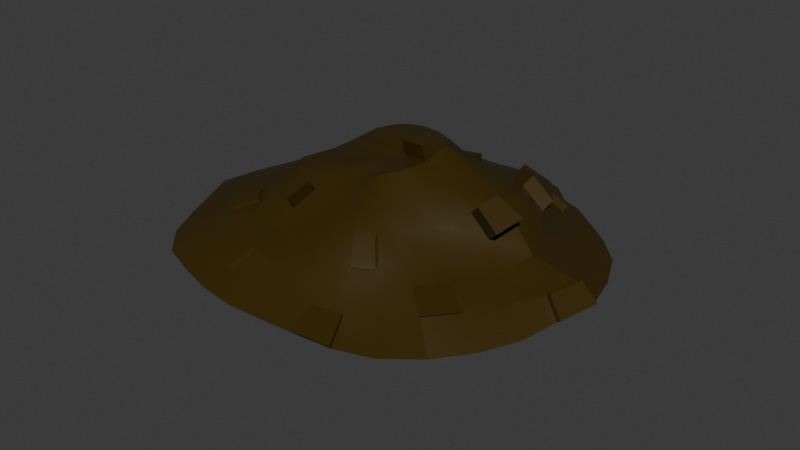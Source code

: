 # Source: Kotoran.blend  (saved by Blender 4.0.36; exported with 4.5.12 LTS)
import bpy
from mathutils import Matrix  # noqa: F401  (used for matrix-valued properties, if any)

bpy.ops.wm.read_factory_settings(use_empty=True)
scene = bpy.context.scene
scene.name = 'Scene'

# ---- collections
col_collection = bpy.data.collections.new('Collection'); scene.collection.children.link(col_collection)

# ---- materials (node trees are filled in below, after node groups)
mat_material_001 = bpy.data.materials.new('Material.001')
mat_material_001.use_transparent_shadow = False

# ---- node groups
ng_auto_smooth = bpy.data.node_groups.new('Auto Smooth', 'GeometryNodeTree')
_s = ng_auto_smooth.interface.new_socket(name='Geometry', in_out='OUTPUT', socket_type='NodeSocketGeometry')
_s = ng_auto_smooth.interface.new_socket(name='Geometry', in_out='INPUT', socket_type='NodeSocketGeometry')
_s = ng_auto_smooth.interface.new_socket(name='Angle', in_out='INPUT', socket_type='NodeSocketFloat')
_s.subtype = 'ANGLE'
_s.min_value = 0.0
_s.max_value = 3.142
ng_auto_smooth.is_modifier = True
_N = ng_auto_smooth.nodes; _L = ng_auto_smooth.links
n0 = _N.new('NodeGroupOutput'); n0.name = 'Group Output'; n0.location = (480, -100)
n1 = _N.new('NodeGroupInput'); n1.name = 'Group Input'; n1.location = (-420, -300)
n2 = _N.new('NodeGroupInput'); n2.name = 'Group Input.001'; n2.location = (-60, -100)
n3 = _N.new('GeometryNodeSetShadeSmooth'); n3.name = 'Set Shade Smooth'; n3.location = (120, -100)
n3.domain = 'EDGE'
n4 = _N.new('GeometryNodeSetShadeSmooth'); n4.name = 'Set Shade Smooth.001'; n4.location = (300, -100)
n5 = _N.new('GeometryNodeInputMeshEdgeAngle'); n5.name = 'Edge Angle'; n5.location = (-420, -220)
n6 = _N.new('GeometryNodeInputEdgeSmooth'); n6.name = 'Is Edge Smooth'; n6.location = (-60, -160)
n7 = _N.new('GeometryNodeInputShadeSmooth'); n7.name = 'Is Face Smooth'; n7.location = (-240, -340)
n8 = _N.new('FunctionNodeBooleanMath'); n8.name = 'Boolean Math'; n8.location = (-60, -220)
n9 = _N.new('FunctionNodeCompare'); n9.name = 'Compare'; n9.location = (-240, -180)
n9.operation = 'LESS_EQUAL'
_L.new(n5.outputs[0], n9.inputs[0])
_L.new(n4.outputs[0], n0.inputs[0])
_L.new(n1.outputs[1], n9.inputs[1])
_L.new(n9.outputs[0], n8.inputs[0])
_L.new(n7.outputs[0], n8.inputs[1])
_L.new(n2.outputs[0], n3.inputs[0])
_L.new(n6.outputs[0], n3.inputs[1])
_L.new(n3.outputs[0], n4.inputs[0])
_L.new(n8.outputs[0], n3.inputs[2])
n0.is_active_output = True

# ---- material node trees
mat_material_001.use_nodes = True; mat_material_001.node_tree.nodes.clear()
_N = mat_material_001.node_tree.nodes; _L = mat_material_001.node_tree.links
n0 = _N.new('ShaderNodeBsdfPrincipled'); n0.name = 'Principled BSDF'; n0.location = (10, 300)
n0.distribution = 'GGX'
n0.subsurface_method = 'RANDOM_WALK_SKIN'
n0.inputs[0].default_value = (0.04321, 0.02473, 0.0, 1.0)
n0.inputs[3].default_value = 1.45
n0.inputs[27].default_value = (0.0, 0.0, 0.0, 1.0)
n0.inputs[28].default_value = 1.0
n1 = _N.new('ShaderNodeOutputMaterial'); n1.name = 'Material Output'; n1.location = (300, 300)
_L.new(n0.outputs[0], n1.inputs[0])
n1.is_active_output = True

# ---- world
world_world = bpy.data.worlds.new('World'); scene.world = world_world
world_world.use_nodes = True; world_world.node_tree.nodes.clear()
_N = world_world.node_tree.nodes; _L = world_world.node_tree.links
n0 = _N.new('ShaderNodeOutputWorld'); n0.name = 'World Output'; n0.location = (300, 300)
n1 = _N.new('ShaderNodeBackground'); n1.name = 'Background'; n1.location = (10, 300)
n1.inputs[0].default_value = (0.05088, 0.05088, 0.05088, 1.0)
_L.new(n1.outputs[0], n0.inputs[0])
n0.is_active_output = True
world_world.color = (0.05088, 0.05088, 0.05088)
world_world.use_sun_shadow = False
world_world.sun_shadow_jitter_overblur = 0.0

# ---- meshes
me_circle_001 = bpy.data.meshes.new('Circle.001')
me_circle_001.from_pydata([(0.06689, 0.3292, 0.2769), (0.07908, 0.4333, 0.233), (0.09451, 0.5344, 0.09097), (0.1188, 0.6541, -0.01355), (0.1459, 0.7874, -0.1123), (0.1763, 0.9206, -0.2277), (0.002874, 0.9673, -0.2308), (-0.00461, 0.8173, -0.1197), (-0.007837, 0.6753, -0.01883), (0.06067, 0.1343, 0.3176), (0.1503, 0.3223, 0.2866), (0.1758, 0.4139, 0.2224), (0.1952, 0.4951, 0.08044), (0.2441, 0.6125, -0.01129), (0.2969, 0.7315, -0.1081), (0.3474, 0.845, -0.2245), (0.1038, 0.1216, 0.3231), (0.2447, 0.3214, 0.3211), (0.2746, 0.396, 0.2382), (0.304, 0.4582, 0.108), (0.3727, 0.5674, 0.01371), (0.4489, 0.6728, -0.09066), (0.5182, 0.769, -0.2215), (0.1434, 0.1191, 0.3604), (0.3341, 0.3001, 0.3494), (0.3692, 0.3584, 0.2626), (0.4116, 0.4088, 0.165), (0.4808, 0.4834, 0.04608), (0.5824, 0.585, -0.0756), (0.6813, 0.6796, -0.2211), (0.1802, 0.1088, 0.3967), (0.4053, 0.2538, 0.3611), (0.452, 0.2956, 0.2672), (0.4947, 0.3309, 0.1744), (0.5493, 0.3749, 0.01537), (0.6461, 0.4395, -0.1363), (0.7824, 0.5212, -0.2361), (0.2103, 0.08784, 0.4229), (0.448, 0.1957, 0.3644), (0.5102, 0.2163, 0.09928), (0.5547, 0.2345, 0.1461), (0.5874, 0.2534, -0.04653), (0.7239, 0.3059, -0.1417), (0.8892, 0.3661, -0.2362), (0.2331, 0.05902, 0.4412), (0.4674, 0.1317, 0.3622), (0.5364, 0.1291, 0.08856), (0.5665, 0.1212, 0.09807), (0.6134, 0.1329, -0.07057), (0.7761, 0.1628, -0.1404), (0.9661, 0.1928, -0.2363), (0.2494, 0.02542, 0.4559), (0.4663, 0.04916, 0.3501), (0.5321, 0.02335, 0.2196), (0.5462, 0.003312, 0.05579), (0.6275, 0.009272, -0.06455), (0.7897, 0.01235, -0.1293), (0.9559, 0.005827, -0.2465), (0.2607, -0.01148, 0.4716), (0.439, -0.04752, 0.3216), (0.509, -0.08014, 0.1843), (0.5435, -0.09725, 0.05511), (0.6422, -0.1203, -0.008767), (0.7919, -0.1458, -0.08857), (0.9264, -0.1635, -0.2586), (0.265, -0.05132, 0.4887), (0.395, -0.1223, 0.2997), (0.4899, -0.154, 0.1744), (0.5362, -0.1857, 0.07397), (0.631, -0.2485, 0.02323), (0.7656, -0.308, -0.07029), (0.8636, -0.3371, -0.2951), (0.2573, -0.0911, 0.5018), (0.3426, -0.1759, 0.2978), (0.4585, -0.2133, 0.1907), (0.5183, -0.2724, 0.1222), (0.5911, -0.3676, 0.02263), (0.6792, -0.4466, -0.1118), (0.7849, -0.5247, -0.2925), (0.2364, -0.1257, 0.5073), (0.2923, -0.2298, 0.3293), (0.3878, -0.2809, 0.2174), (0.4534, -0.3685, 0.1732), (0.5043, -0.4757, 0.03228), (0.5595, -0.5616, -0.1405), (0.6566, -0.6568, -0.276), (0.2118, -0.1551, 0.5124), (0.252, -0.2851, 0.3758), (0.3061, -0.3618, 0.2496), (0.3598, -0.4635, 0.1845), (0.3747, -0.5576, 0.003247), (0.4387, -0.6649, -0.1386), (0.524, -0.7825, -0.2466), (0.1899, -0.1798, 0.5215), (0.1954, -0.3254, 0.3974), (0.2318, -0.4337, 0.2779), (0.263, -0.5506, 0.1907), (0.2616, -0.6286, -0.008316), (0.3065, -0.7547, -0.1409), (0.3775, -0.898, -0.2375), (0.1622, -0.1937, 0.5209), (0.1211, -0.3463, 0.3934), (0.1403, -0.4785, 0.2962), (0.151, -0.6096, 0.2028), (0.1399, -0.6899, 0.003858), (0.1598, -0.8337, -0.1238), (0.1966, -0.9649, -0.2361), (0.1297, -0.1946, 0.5077), (0.04007, -0.3499, 0.3773), (0.03582, -0.4936, 0.3005), (0.02132, -0.6233, 0.1932), (0.002704, -0.7199, 0.005753), (-0.004139, -0.9265, -0.07842), (0.003506, -0.9985, -0.2311), (0.09228, -0.181, 0.4756), (-0.04058, -0.3357, 0.3652), (-0.06551, -0.4678, 0.2634), (-0.105, -0.5805, 0.1345), (-0.1315, -0.6877, -0.01651), (-0.1654, -0.8765, -0.08136), (-0.1747, -0.9347, -0.2575), (0.04056, -0.1714, 0.4584), (-0.1179, -0.307, 0.3548), (-0.1548, -0.4015, 0.1814), (-0.207, -0.5034, 0.06157), (-0.2567, -0.6305, -0.01532), (-0.3143, -0.7719, -0.1113), (-0.3701, -0.9037, -0.2368), (-0.01985, -0.1691, 0.4654), (-0.179, -0.2687, 0.3397), (-0.241, -0.3473, 0.1729), (-0.2911, -0.4347, 0.03964), (-0.3636, -0.5574, -0.01842), (-0.4614, -0.6932, -0.08477), (-0.5398, -0.8137, -0.2364), (-0.06398, -0.1548, 0.458), (-0.2205, -0.2185, 0.33), (-0.3206, -0.3002, 0.2071), (-0.3746, -0.37, 0.05463), (-0.4525, -0.459, -0.03914), (-0.5757, -0.5784, -0.08723), (-0.6862, -0.6887, -0.2341), (-0.09281, -0.1308, 0.447), (-0.2544, -0.1613, 0.316), (-0.3739, -0.2323, 0.2235), (-0.4541, -0.2969, 0.07764), (-0.5256, -0.3549, -0.03065), (-0.6217, -0.4292, -0.1717), (-0.7785, -0.5211, -0.2558), (-0.1142, -0.1021, 0.4335), (-0.2786, -0.1024, 0.2957), (-0.405, -0.1538, 0.2207), (-0.4935, -0.2035, 0.07583), (-0.5695, -0.2433, -0.03574), (-0.6679, -0.2903, -0.1724), (-0.8236, -0.3522, -0.2509), (-0.1308, -0.07064, 0.4158), (0.07617, -0.04697, 0.4355), (-0.2892, -0.0478, 0.2713), (-0.4173, -0.07556, 0.2018), (-0.522, -0.1055, 0.06783), (-0.5921, -0.1258, -0.04946), (-0.6886, -0.1475, -0.1722), (-0.8269, -0.1807, -0.247), (-0.1422, -0.0385, 0.3945), (-0.2893, 0.00371, 0.2522), (-0.4109, 0.002487, 0.1744), (-0.5152, -4.995e-05, 0.04776), (-0.5897, 0.0006822, -0.07547), (-0.6989, -0.001472, -0.1679), (-0.8271, -0.008903, -0.243), (-0.1471, -0.007379, 0.3749), (-0.2832, 0.05643, 0.2423), (-0.3932, 0.07948, 0.1501), (-0.4794, 0.1019, 0.01296), (-0.592, 0.1282, -0.06142), (-0.7077, 0.1463, -0.1486), (-0.8269, 0.1634, -0.2315), (-0.146, 0.02256, 0.3598), (-0.2746, 0.1127, 0.2468), (-0.3673, 0.1565, 0.1308), (-0.4382, 0.1996, -0.01019), (-0.5709, 0.251, -0.03858), (-0.6779, 0.2943, -0.1326), (-0.7854, 0.3336, -0.2326), (-0.1407, 0.05213, 0.3504), (-0.2631, 0.1716, 0.2651), (-0.3374, 0.2321, 0.1321), (-0.4021, 0.2916, -0.002553), (-0.5187, 0.3683, -0.04241), (-0.6296, 0.441, -0.1166), (-0.7198, 0.5011, -0.2317), (-0.1312, 0.08081, 0.3463), (-0.2365, 0.2288, 0.2809), (-0.2931, 0.3054, 0.1465), (-0.3594, 0.38, 0.02374), (-0.4511, 0.4817, -0.04073), (-0.5403, 0.568, -0.1335), (-0.6409, 0.6618, -0.236), (-0.1146, 0.1072, 0.3465), (-0.1936, 0.2786, 0.2899), (-0.2371, 0.3703, 0.1646), (-0.2924, 0.4577, 0.03473), (-0.3578, 0.561, -0.04363), (-0.4264, 0.6645, -0.1373), (-0.5035, 0.7775, -0.236), (-0.09081, 0.1296, 0.3479), (-0.1404, 0.3157, 0.2957), (-0.1723, 0.4198, 0.1949), (-0.207, 0.5158, 0.04317), (-0.2515, 0.6253, -0.04008), (-0.2969, 0.7408, -0.1351), (-0.3378, 0.8477, -0.2345), (-0.0601, 0.146, 0.3471), (-0.07854, 0.336, 0.2969), (-0.09643, 0.4458, 0.2287), (-0.1109, 0.5451, 0.06759), (-0.1335, 0.6647, -0.02915), (-0.152, 0.7861, -0.1292), (-0.1676, 0.9079, -0.2327), (-0.02374, 0.1543, 0.343), (-0.008371, 0.3392, 0.2896), (-0.0111, 0.4481, 0.2438), (-0.009321, 0.5515, 0.08865), (0.01696, 0.1506, 0.3341), (-0.4098, -0.2463, 0.1911), (-0.49, -0.3109, 0.04525), (-0.4409, -0.1678, 0.1883), (-0.5294, -0.2176, 0.04343), (0.1568, 0.009817, -0.68), (0.08245, 0.07039, -0.813), (0.1834, 0.06708, -0.6642), (0.1268, 0.1436, -0.7987), (0.2211, -0.01496, -0.8248), (0.1468, 0.04561, -0.9578), (0.2477, 0.04231, -0.809), (0.1911, 0.1188, -0.9435), (-0.01505, -0.5563, 0.4129), (-0.02954, -0.686, 0.3056), (-0.1164, -0.5304, 0.3758), (-0.1559, -0.6432, 0.2469), (0.02905, -0.1606, 0.5915), (0.08078, -0.1703, 0.6087), (0.06467, -0.03623, 0.5687), (-0.3002, 0.468, 0.06038), (-0.3656, 0.5714, -0.01798), (-0.2148, 0.5262, 0.06883), (-0.2593, 0.6356, -0.01442), (-0.5971, 0.1283, -0.07728), (-0.7128, 0.1464, -0.1645), (-0.576, 0.2511, -0.05443), (-0.683, 0.2944, -0.1485), (-0.01176, -0.9471, -0.05153), (-0.004119, -1.019, -0.2042), (-0.173, -0.8971, -0.05447), (-0.1824, -0.9553, -0.2306), (-0.3675, -0.5597, -0.003071), (-0.4652, -0.6955, -0.06942), (-0.4564, -0.4613, -0.02379), (-0.5795, -0.5807, -0.07188), (-0.6777, -0.2913, -0.1451), (-0.8334, -0.3532, -0.2236), (-0.6985, -0.1485, -0.1449), (-0.8368, -0.1817, -0.2197), (0.4781, -0.4023, 0.2589), (0.529, -0.5095, 0.118), (0.3844, -0.4973, 0.2701), (0.3994, -0.5914, 0.08892), (0.6053, -0.382, 0.06949), (0.6934, -0.4609, -0.06498), (0.5185, -0.4901, 0.07915), (0.5737, -0.576, -0.09365), (0.6276, 0.1366, 0.008019), (0.7903, 0.1665, -0.06184), (0.6417, 0.01291, 0.01404), (0.8039, 0.01598, -0.05071), (0.5778, 0.2234, 0.1632), (0.6223, 0.2416, 0.21), (0.604, 0.1362, 0.1524), (0.6341, 0.1283, 0.1619)], [], [(6, 7, 4, 5), (7, 8, 3, 4), (8, 223, 2, 3), (223, 222, 1, 2), (222, 221, 0, 1), (221, 224, 9, 0), (224, 157, 9), (2, 1, 11, 12), (3, 2, 12, 13), (4, 3, 13, 14), (5, 4, 14, 15), (9, 157, 16), (1, 0, 10, 11), (0, 9, 16, 10), (15, 14, 21, 22), (16, 157, 23), (10, 16, 23, 17), (11, 10, 17, 18), (12, 11, 18, 19), (13, 12, 19, 20), (14, 13, 20, 21), (18, 17, 24, 25), (19, 18, 25, 26), (20, 19, 26, 27), (21, 20, 27, 28), (22, 21, 28, 29), (23, 157, 30), (17, 23, 30, 24), (29, 28, 35, 36), (30, 157, 37), (24, 30, 37, 31), (25, 24, 31, 32), (26, 25, 32, 33), (27, 26, 33, 34), (28, 27, 34, 35), (33, 32, 39, 40), (34, 33, 40, 41), (35, 34, 41, 42), (36, 35, 42, 43), (37, 157, 44), (31, 37, 44, 38), (32, 31, 38, 39), (44, 157, 51), (38, 44, 51, 45), (39, 38, 45, 46), (39, 46, 278, 276), (41, 40, 47, 48), (42, 41, 48, 49), (43, 42, 49, 50), (48, 47, 54, 55), (55, 56, 275, 274), (50, 49, 56, 57), (51, 157, 58), (45, 51, 58, 52), (46, 45, 52, 53), (47, 46, 53, 54), (58, 157, 65), (52, 58, 65, 59), (53, 52, 59, 60), (54, 53, 60, 61), (55, 54, 61, 62), (56, 55, 62, 63), (57, 56, 63, 64), (62, 61, 68, 69), (63, 62, 69, 70), (64, 63, 70, 71), (65, 157, 72), (59, 65, 72, 66), (60, 59, 66, 67), (61, 60, 67, 68), (72, 157, 79), (66, 72, 79, 73), (67, 66, 73, 74), (68, 67, 74, 75), (69, 68, 75, 76), (70, 69, 76, 77), (71, 70, 77, 78), (84, 77, 269, 271), (78, 77, 84, 85), (79, 157, 86), (73, 79, 86, 80), (74, 73, 80, 81), (75, 74, 81, 82), (76, 75, 82, 83), (86, 157, 93), (80, 86, 93, 87), (81, 80, 87, 88), (82, 81, 88, 89), (89, 90, 267, 266), (84, 83, 90, 91), (85, 84, 91, 92), (91, 90, 97, 98), (92, 91, 98, 99), (93, 157, 100), (87, 93, 100, 94), (88, 87, 94, 95), (89, 88, 95, 96), (90, 89, 96, 97), (95, 94, 101, 102), (96, 95, 102, 103), (97, 96, 103, 104), (98, 97, 104, 105), (99, 98, 105, 106), (100, 157, 107), (94, 100, 107, 101), (106, 105, 112, 113), (107, 157, 114), (101, 107, 114, 108), (102, 101, 108, 109), (103, 102, 109, 110), (104, 103, 110, 111), (105, 104, 111, 112), (109, 116, 239, 237), (111, 110, 117, 118), (112, 111, 118, 119), (120, 113, 253, 255), (157, 121, 241, 243), (108, 114, 121, 115), (109, 108, 115, 116), (121, 157, 128), (115, 121, 128, 122), (116, 115, 122, 123), (117, 116, 123, 124), (118, 117, 124, 125), (119, 118, 125, 126), (120, 119, 126, 127), (124, 123, 130, 131), (125, 124, 131, 132), (126, 125, 132, 133), (127, 126, 133, 134), (128, 157, 135), (122, 128, 135, 129), (123, 122, 129, 130), (135, 157, 142), (129, 135, 142, 136), (130, 129, 136, 137), (131, 130, 137, 138), (132, 131, 138, 139), (132, 139, 258, 256), (134, 133, 140, 141), (139, 138, 145, 146), (140, 139, 146, 147), (141, 140, 147, 148), (142, 157, 149), (136, 142, 149, 143), (137, 136, 143, 144), (138, 137, 144, 145), (149, 157, 156), (143, 149, 156, 150), (144, 143, 150, 151), (145, 144, 225, 226), (146, 145, 152, 153), (147, 146, 153, 154), (148, 147, 154, 155), (153, 152, 160, 161), (154, 153, 161, 162), (154, 162, 262, 260), (156, 157, 164), (150, 156, 164, 158), (151, 150, 158, 159), (152, 151, 159, 160), (164, 157, 171), (158, 164, 171, 165), (159, 158, 165, 166), (160, 159, 166, 167), (161, 160, 167, 168), (162, 161, 168, 169), (163, 162, 169, 170), (169, 168, 175, 176), (170, 169, 176, 177), (171, 157, 178), (165, 171, 178, 172), (166, 165, 172, 173), (167, 166, 173, 174), (168, 167, 174, 175), (172, 178, 185, 179), (173, 172, 179, 180), (174, 173, 180, 181), (175, 174, 181, 182), (183, 176, 249, 251), (177, 176, 183, 184), (178, 157, 185), (184, 183, 190, 191), (185, 157, 192), (179, 185, 192, 186), (180, 179, 186, 187), (181, 180, 187, 188), (182, 181, 188, 189), (183, 182, 189, 190), (194, 187, 230, 232), (188, 187, 194, 195), (189, 188, 195, 196), (190, 189, 196, 197), (191, 190, 197, 198), (192, 157, 199), (186, 192, 199, 193), (198, 197, 204, 205), (199, 157, 206), (193, 199, 206, 200), (194, 193, 200, 201), (195, 194, 201, 202), (196, 195, 202, 203), (197, 196, 203, 204), (202, 201, 208, 209), (210, 203, 245, 247), (204, 203, 210, 211), (205, 204, 211, 212), (206, 157, 213), (200, 206, 213, 207), (201, 200, 207, 208), (213, 157, 220), (207, 213, 220, 214), (208, 207, 214, 215), (209, 208, 215, 216), (210, 209, 216, 217), (211, 210, 217, 218), (212, 211, 218, 219), (216, 215, 222, 223), (217, 216, 223, 8), (218, 217, 8, 7), (219, 218, 7, 6), (220, 157, 224), (214, 220, 224, 221), (215, 214, 221, 222), (226, 225, 227, 228), (152, 145, 226, 228), (151, 152, 228, 227), (144, 151, 227, 225), (229, 231, 235, 233), (193, 194, 232, 231), (187, 186, 229, 230), (186, 193, 231, 229), (234, 233, 235, 236), (231, 232, 236, 235), (232, 230, 234, 236), (230, 229, 233, 234), (238, 237, 239, 240), (116, 117, 240, 239), (110, 109, 237, 238), (117, 110, 238, 240), (242, 243, 241), (114, 157, 243, 242), (121, 114, 242, 241), (245, 244, 246, 247), (202, 209, 246, 244), (209, 210, 247, 246), (203, 202, 244, 245), (249, 248, 250, 251), (182, 183, 251, 250), (176, 175, 248, 249), (175, 182, 250, 248), (253, 252, 254, 255), (119, 120, 255, 254), (113, 112, 252, 253), (112, 119, 254, 252), (257, 256, 258, 259), (139, 140, 259, 258), (133, 132, 256, 257), (140, 133, 257, 259), (261, 260, 262, 263), (162, 163, 263, 262), (155, 154, 260, 261), (163, 155, 261, 263), (265, 264, 266, 267), (83, 82, 264, 265), (82, 89, 266, 264), (90, 83, 265, 267), (269, 268, 270, 271), (76, 83, 270, 268), (83, 84, 271, 270), (77, 76, 268, 269), (273, 272, 274, 275), (49, 48, 272, 273), (56, 49, 273, 275), (48, 55, 274, 272), (277, 276, 278, 279), (46, 47, 279, 278), (40, 39, 276, 277), (47, 40, 277, 279)])
me_circle_001.polygons.foreach_set('use_smooth', [True] * 279)
_uv = me_circle_001.uv_layers.new(name='UVMap')
_uv.uv.foreach_set('vector', [0.75, 0.5625, 0.75, 0.625, 0.7188, 0.625, 0.7188, 0.5625, 0.75, 0.625, 0.75, 0.6875, 0.7188, 0.6875, 0.7188, 0.625, 0.75, 0.6875, 0.75, 0.75, 0.7188, 0.75, 0.7188, 0.6875, 0.75, 0.75, 0.75, 0.8125, 0.7188, 0.8125, 0.7188, 0.75, 0.75, 0.8125, 0.75, 0.875, 0.7188, 0.875, 0.7188, 0.8125, 0.75, 0.875, 0.75, 0.9375, 0.7188, 0.9375, 0.7188, 0.875, 0.75, 0.9375, 0.7344, 1.0, 0.7188, 0.9375, 0.7188, 0.75, 0.7188, 0.8125, 0.6875, 0.8125, 0.6875, 0.75, 0.7188, 0.6875, 0.7188, 0.75, 0.6875, 0.75, 0.6875, 0.6875, 0.7188, 0.625, 0.7188, 0.6875, 0.6875, 0.6875, 0.6875, 0.625, 0.7188, 0.5625, 0.7188, 0.625, 0.6875, 0.625, 0.6875, 0.5625, 0.7188, 0.9375, 0.7031, 1.0, 0.6875, 0.9375, 0.7188, 0.8125, 0.7188, 0.875, 0.6875, 0.875, 0.6875, 0.8125, 0.7188, 0.875, 0.7188, 0.9375, 0.6875, 0.9375, 0.6875, 0.875, 0.6875, 0.5625, 0.6875, 0.625, 0.6562, 0.625, 0.6562, 0.5625, 0.6875, 0.9375, 0.6719, 1.0, 0.6562, 0.9375, 0.6875, 0.875, 0.6875, 0.9375, 0.6562, 0.9375, 0.6562, 0.875, 0.6875, 0.8125, 0.6875, 0.875, 0.6562, 0.875, 0.6562, 0.8125, 0.6875, 0.75, 0.6875, 0.8125, 0.6562, 0.8125, 0.6562, 0.75, 0.6875, 0.6875, 0.6875, 0.75, 0.6562, 0.75, 0.6562, 0.6875, 0.6875, 0.625, 0.6875, 0.6875, 0.6562, 0.6875, 0.6562, 0.625, 0.6562, 0.8125, 0.6562, 0.875, 0.625, 0.875, 0.625, 0.8125, 0.6562, 0.75, 0.6562, 0.8125, 0.625, 0.8125, 0.625, 0.75, 0.6562, 0.6875, 0.6562, 0.75, 0.625, 0.75, 0.625, 0.6875, 0.6562, 0.625, 0.6562, 0.6875, 0.625, 0.6875, 0.625, 0.625, 0.6562, 0.5625, 0.6562, 0.625, 0.625, 0.625, 0.625, 0.5625, 0.6562, 0.9375, 0.6406, 1.0, 0.625, 0.9375, 0.6562, 0.875, 0.6562, 0.9375, 0.625, 0.9375, 0.625, 0.875, 0.625, 0.5625, 0.625, 0.625, 0.5938, 0.625, 0.5938, 0.5625, 0.625, 0.9375, 0.6094, 1.0, 0.5938, 0.9375, 0.625, 0.875, 0.625, 0.9375, 0.5938, 0.9375, 0.5938, 0.875, 0.625, 0.8125, 0.625, 0.875, 0.5938, 0.875, 0.5938, 0.8125, 0.625, 0.75, 0.625, 0.8125, 0.5938, 0.8125, 0.5938, 0.75, 0.625, 0.6875, 0.625, 0.75, 0.5938, 0.75, 0.5938, 0.6875, 0.625, 0.625, 0.625, 0.6875, 0.5938, 0.6875, 0.5938, 0.625, 0.5938, 0.75, 0.5938, 0.8125, 0.5625, 0.8125, 0.5625, 0.75, 0.5938, 0.6875, 0.5938, 0.75, 0.5625, 0.75, 0.5625, 0.6875, 0.5938, 0.625, 0.5938, 0.6875, 0.5625, 0.6875, 0.5625, 0.625, 0.5938, 0.5625, 0.5938, 0.625, 0.5625, 0.625, 0.5625, 0.5625, 0.5938, 0.9375, 0.5781, 1.0, 0.5625, 0.9375, 0.5938, 0.875, 0.5938, 0.9375, 0.5625, 0.9375, 0.5625, 0.875, 0.5938, 0.8125, 0.5938, 0.875, 0.5625, 0.875, 0.5625, 0.8125, 0.5625, 0.9375, 0.5469, 1.0, 0.5312, 0.9375, 0.5625, 0.875, 0.5625, 0.9375, 0.5312, 0.9375, 0.5312, 0.875, 0.5625, 0.8125, 0.5625, 0.875, 0.5312, 0.875, 0.5312, 0.8125, 0.5625, 0.8125, 0.5312, 0.8125, 0.5312, 0.8125, 0.5625, 0.8125, 0.5625, 0.6875, 0.5625, 0.75, 0.5312, 0.75, 0.5312, 0.6875, 0.5625, 0.625, 0.5625, 0.6875, 0.5312, 0.6875, 0.5312, 0.625, 0.5625, 0.5625, 0.5625, 0.625, 0.5312, 0.625, 0.5312, 0.5625, 0.5312, 0.6875, 0.5312, 0.75, 0.5, 0.75, 0.5, 0.6875, 0.5, 0.6875, 0.5, 0.625, 0.5, 0.625, 0.5, 0.6875, 0.5312, 0.5625, 0.5312, 0.625, 0.5, 0.625, 0.5, 0.5625, 0.5312, 0.9375, 0.5156, 1.0, 0.5, 0.9375, 0.5312, 0.875, 0.5312, 0.9375, 0.5, 0.9375, 0.5, 0.875, 0.5312, 0.8125, 0.5312, 0.875, 0.5, 0.875, 0.5, 0.8125, 0.5312, 0.75, 0.5312, 0.8125, 0.5, 0.8125, 0.5, 0.75, 0.5, 0.9375, 0.4844, 1.0, 0.4688, 0.9375, 0.5, 0.875, 0.5, 0.9375, 0.4688, 0.9375, 0.4688, 0.875, 0.5, 0.8125, 0.5, 0.875, 0.4688, 0.875, 0.4688, 0.8125, 0.5, 0.75, 0.5, 0.8125, 0.4688, 0.8125, 0.4688, 0.75, 0.5, 0.6875, 0.5, 0.75, 0.4688, 0.75, 0.4687, 0.6875, 0.5, 0.625, 0.5, 0.6875, 0.4687, 0.6875, 0.4688, 0.625, 0.5, 0.5625, 0.5, 0.625, 0.4688, 0.625, 0.4688, 0.5625, 0.4687, 0.6875, 0.4688, 0.75, 0.4375, 0.75, 0.4375, 0.6875, 0.4688, 0.625, 0.4687, 0.6875, 0.4375, 0.6875, 0.4375, 0.625, 0.4688, 0.5625, 0.4688, 0.625, 0.4375, 0.625, 0.4375, 0.5625, 0.4688, 0.9375, 0.4531, 1.0, 0.4375, 0.9375, 0.4688, 0.875, 0.4688, 0.9375, 0.4375, 0.9375, 0.4375, 0.875, 0.4688, 0.8125, 0.4688, 0.875, 0.4375, 0.875, 0.4375, 0.8125, 0.4688, 0.75, 0.4688, 0.8125, 0.4375, 0.8125, 0.4375, 0.75, 0.4375, 0.9375, 0.4219, 1.0, 0.4062, 0.9375, 0.4375, 0.875, 0.4375, 0.9375, 0.4062, 0.9375, 0.4062, 0.875, 0.4375, 0.8125, 0.4375, 0.875, 0.4062, 0.875, 0.4062, 0.8125, 0.4375, 0.75, 0.4375, 0.8125, 0.4062, 0.8125, 0.4062, 0.75, 0.4375, 0.6875, 0.4375, 0.75, 0.4062, 0.75, 0.4062, 0.6875, 0.4375, 0.625, 0.4375, 0.6875, 0.4062, 0.6875, 0.4062, 0.625, 0.4375, 0.5625, 0.4375, 0.625, 0.4062, 0.625, 0.4062, 0.5625, 0.375, 0.625, 0.4062, 0.625, 0.4062, 0.625, 0.375, 0.625, 0.4062, 0.5625, 0.4062, 0.625, 0.375, 0.625, 0.375, 0.5625, 0.4062, 0.9375, 0.3906, 1.0, 0.375, 0.9375, 0.4062, 0.875, 0.4062, 0.9375, 0.375, 0.9375, 0.375, 0.875, 0.4062, 0.8125, 0.4062, 0.875, 0.375, 0.875, 0.375, 0.8125, 0.4062, 0.75, 0.4062, 0.8125, 0.375, 0.8125, 0.375, 0.75, 0.4062, 0.6875, 0.4062, 0.75, 0.375, 0.75, 0.375, 0.6875, 0.375, 0.9375, 0.3594, 1.0, 0.3438, 0.9375, 0.375, 0.875, 0.375, 0.9375, 0.3438, 0.9375, 0.3438, 0.875, 0.375, 0.8125, 0.375, 0.875, 0.3438, 0.875, 0.3438, 0.8125, 0.375, 0.75, 0.375, 0.8125, 0.3438, 0.8125, 0.3438, 0.75, 0.3438, 0.75, 0.3438, 0.6875, 0.3438, 0.6875, 0.3438, 0.75, 0.375, 0.625, 0.375, 0.6875, 0.3438, 0.6875, 0.3438, 0.625, 0.375, 0.5625, 0.375, 0.625, 0.3438, 0.625, 0.3438, 0.5625, 0.3438, 0.625, 0.3438, 0.6875, 0.3125, 0.6875, 0.3125, 0.625, 0.3438, 0.5625, 0.3438, 0.625, 0.3125, 0.625, 0.3125, 0.5625, 0.3438, 0.9375, 0.3281, 1.0, 0.3125, 0.9375, 0.3438, 0.875, 0.3438, 0.9375, 0.3125, 0.9375, 0.3125, 0.875, 0.3438, 0.8125, 0.3438, 0.875, 0.3125, 0.875, 0.3125, 0.8125, 0.3438, 0.75, 0.3438, 0.8125, 0.3125, 0.8125, 0.3125, 0.75, 0.3438, 0.6875, 0.3438, 0.75, 0.3125, 0.75, 0.3125, 0.6875, 0.3125, 0.8125, 0.3125, 0.875, 0.2812, 0.875, 0.2812, 0.8125, 0.3125, 0.75, 0.3125, 0.8125, 0.2812, 0.8125, 0.2812, 0.75, 0.3125, 0.6875, 0.3125, 0.75, 0.2812, 0.75, 0.2812, 0.6875, 0.3125, 0.625, 0.3125, 0.6875, 0.2812, 0.6875, 0.2812, 0.625, 0.3125, 0.5625, 0.3125, 0.625, 0.2812, 0.625, 0.2812, 0.5625, 0.3125, 0.9375, 0.2969, 1.0, 0.2812, 0.9375, 0.3125, 0.875, 0.3125, 0.9375, 0.2812, 0.9375, 0.2812, 0.875, 0.2812, 0.5625, 0.2812, 0.625, 0.25, 0.625, 0.25, 0.5625, 0.2812, 0.9375, 0.2656, 1.0, 0.25, 0.9375, 0.2812, 0.875, 0.2812, 0.9375, 0.25, 0.9375, 0.25, 0.875, 0.2812, 0.8125, 0.2812, 0.875, 0.25, 0.875, 0.25, 0.8125, 0.2812, 0.75, 0.2812, 0.8125, 0.25, 0.8125, 0.25, 0.75, 0.2812, 0.6875, 0.2812, 0.75, 0.25, 0.75, 0.25, 0.6875, 0.2812, 0.625, 0.2812, 0.6875, 0.25, 0.6875, 0.25, 0.625, 0.25, 0.8125, 0.2188, 0.8125, 0.2188, 0.8125, 0.25, 0.8125, 0.25, 0.6875, 0.25, 0.75, 0.2188, 0.75, 0.2188, 0.6875, 0.25, 0.625, 0.25, 0.6875, 0.2188, 0.6875, 0.2188, 0.625, 0.0, 0.0, 0.0, 0.0, 0.0, 0.0, 0.0, 0.0, 0.2031, 1.0, 0.2188, 0.9375, 0.2188, 0.9375, 0.2031, 1.0, 0.25, 0.875, 0.25, 0.9375, 0.2188, 0.9375, 0.2188, 0.875, 0.25, 0.8125, 0.25, 0.875, 0.2188, 0.875, 0.2188, 0.8125, 0.2188, 0.9375, 0.2031, 1.0, 0.1875, 0.9375, 0.2188, 0.875, 0.2188, 0.9375, 0.1875, 0.9375, 0.1875, 0.875, 0.2188, 0.8125, 0.2188, 0.875, 0.1875, 0.875, 0.1875, 0.8125, 0.2188, 0.75, 0.2188, 0.8125, 0.1875, 0.8125, 0.1875, 0.75, 0.2188, 0.6875, 0.2188, 0.75, 0.1875, 0.75, 0.1875, 0.6875, 0.2188, 0.625, 0.2188, 0.6875, 0.1875, 0.6875, 0.1875, 0.625, 0.2188, 0.5625, 0.2188, 0.625, 0.1875, 0.625, 0.1875, 0.5625, 0.1875, 0.75, 0.1875, 0.8125, 0.1562, 0.8125, 0.1562, 0.75, 0.1875, 0.6875, 0.1875, 0.75, 0.1562, 0.75, 0.1562, 0.6875, 0.1875, 0.625, 0.1875, 0.6875, 0.1562, 0.6875, 0.1563, 0.625, 0.1875, 0.5625, 0.1875, 0.625, 0.1563, 0.625, 0.1562, 0.5625, 0.1875, 0.9375, 0.1719, 1.0, 0.1563, 0.9375, 0.1875, 0.875, 0.1875, 0.9375, 0.1563, 0.9375, 0.1562, 0.875, 0.1875, 0.8125, 0.1875, 0.875, 0.1562, 0.875, 0.1562, 0.8125, 0.1563, 0.9375, 0.1406, 1.0, 0.125, 0.9375, 0.1562, 0.875, 0.1563, 0.9375, 0.125, 0.9375, 0.125, 0.875, 0.1562, 0.8125, 0.1562, 0.875, 0.125, 0.875, 0.125, 0.8125, 0.1562, 0.75, 0.1562, 0.8125, 0.125, 0.8125, 0.125, 0.75, 0.1562, 0.6875, 0.1562, 0.75, 0.125, 0.75, 0.125, 0.6875, 0.1562, 0.6875, 0.125, 0.6875, 0.125, 0.6875, 0.1562, 0.6875, 0.1562, 0.5625, 0.1563, 0.625, 0.125, 0.625, 0.125, 0.5625, 0.125, 0.6875, 0.125, 0.75, 0.09375, 0.75, 0.09375, 0.6875, 0.125, 0.625, 0.125, 0.6875, 0.09375, 0.6875, 0.09375, 0.625, 0.125, 0.5625, 0.125, 0.625, 0.09375, 0.625, 0.09375, 0.5625, 0.125, 0.9375, 0.1094, 1.0, 0.09375, 0.9375, 0.125, 0.875, 0.125, 0.9375, 0.09375, 0.9375, 0.09375, 0.875, 0.125, 0.8125, 0.125, 0.875, 0.09375, 0.875, 0.09375, 0.8125, 0.125, 0.75, 0.125, 0.8125, 0.09375, 0.8125, 0.09375, 0.75, 0.09375, 0.9375, 0.07812, 1.0, 0.0625, 0.9375, 0.09375, 0.875, 0.09375, 0.9375, 0.0625, 0.9375, 0.0625, 0.875, 0.09375, 0.8125, 0.09375, 0.875, 0.0625, 0.875, 0.0625, 0.8125, 0.09375, 0.75, 0.09375, 0.8125, 0.09375, 0.8125, 0.09375, 0.75, 0.09375, 0.6875, 0.09375, 0.75, 0.0625, 0.75, 0.0625, 0.6875, 0.09375, 0.625, 0.09375, 0.6875, 0.0625, 0.6875, 0.0625, 0.625, 0.09375, 0.5625, 0.09375, 0.625, 0.0625, 0.625, 0.0625, 0.5625, 0.0625, 0.6875, 0.0625, 0.75, 0.03125, 0.75, 0.03125, 0.6875, 0.0625, 0.625, 0.0625, 0.6875, 0.03125, 0.6875, 0.03125, 0.625, 0.0625, 0.625, 0.03125, 0.625, 0.03125, 0.625, 0.0625, 0.625, 0.0625, 0.9375, 0.04687, 1.0, 0.03125, 0.9375, 0.0625, 0.875, 0.0625, 0.9375, 0.03125, 0.9375, 0.03125, 0.875, 0.0625, 0.8125, 0.0625, 0.875, 0.03125, 0.875, 0.03125, 0.8125, 0.0625, 0.75, 0.0625, 0.8125, 0.03125, 0.8125, 0.03125, 0.75, 0.03125, 0.9375, 0.01562, 1.0, 0.0, 0.9375, 0.03125, 0.875, 0.03125, 0.9375, 0.0, 0.9375, 0.0, 0.875, 0.03125, 0.8125, 0.03125, 0.875, 0.0, 0.875, 0.0, 0.8125, 0.03125, 0.75, 0.03125, 0.8125, 0.0, 0.8125, 0.0, 0.75, 0.03125, 0.6875, 0.03125, 0.75, 0.0, 0.75, 0.0, 0.6875, 0.03125, 0.625, 0.03125, 0.6875, 0.0, 0.6875, 0.0, 0.625, 0.03125, 0.5625, 0.03125, 0.625, 0.0, 0.625, 0.0, 0.5625, 1.0, 0.625, 1.0, 0.6875, 0.9687, 0.6875, 0.9688, 0.625, 1.0, 0.5625, 1.0, 0.625, 0.9688, 0.625, 0.9687, 0.5625, 1.0, 0.9375, 0.9844, 1.0, 0.9688, 0.9375, 1.0, 0.875, 1.0, 0.9375, 0.9688, 0.9375, 0.9687, 0.875, 1.0, 0.8125, 1.0, 0.875, 0.9687, 0.875, 0.9687, 0.8125, 1.0, 0.75, 1.0, 0.8125, 0.9687, 0.8125, 0.9688, 0.75, 1.0, 0.6875, 1.0, 0.75, 0.9688, 0.75, 0.9687, 0.6875, 0.9687, 0.875, 0.9688, 0.9375, 0.9375, 0.9375, 0.9375, 0.875, 0.9687, 0.8125, 0.9687, 0.875, 0.9375, 0.875, 0.9375, 0.8125, 0.9688, 0.75, 0.9687, 0.8125, 0.9375, 0.8125, 0.9375, 0.75, 0.9687, 0.6875, 0.9688, 0.75, 0.9375, 0.75, 0.9375, 0.6875, 0.9375, 0.625, 0.9688, 0.625, 0.9688, 0.625, 0.9375, 0.625, 0.9687, 0.5625, 0.9688, 0.625, 0.9375, 0.625, 0.9375, 0.5625, 0.9688, 0.9375, 0.9531, 1.0, 0.9375, 0.9375, 0.9375, 0.5625, 0.9375, 0.625, 0.9062, 0.625, 0.9062, 0.5625, 0.9375, 0.9375, 0.9219, 1.0, 0.9062, 0.9375, 0.9375, 0.875, 0.9375, 0.9375, 0.9062, 0.9375, 0.9062, 0.875, 0.9375, 0.8125, 0.9375, 0.875, 0.9062, 0.875, 0.9062, 0.8125, 0.9375, 0.75, 0.9375, 0.8125, 0.9062, 0.8125, 0.9062, 0.75, 0.9375, 0.6875, 0.9375, 0.75, 0.9062, 0.75, 0.9062, 0.6875, 0.9375, 0.625, 0.9375, 0.6875, 0.9062, 0.6875, 0.9062, 0.625, 0.875, 0.8125, 0.9062, 0.8125, 0.9062, 0.8125, 0.875, 0.8125, 0.9062, 0.75, 0.9062, 0.8125, 0.875, 0.8125, 0.875, 0.75, 0.9062, 0.6875, 0.9062, 0.75, 0.875, 0.75, 0.875, 0.6875, 0.9062, 0.625, 0.9062, 0.6875, 0.875, 0.6875, 0.875, 0.625, 0.9062, 0.5625, 0.9062, 0.625, 0.875, 0.625, 0.875, 0.5625, 0.9062, 0.9375, 0.8906, 1.0, 0.875, 0.9375, 0.9062, 0.875, 0.9062, 0.9375, 0.875, 0.9375, 0.875, 0.875, 0.875, 0.5625, 0.875, 0.625, 0.8438, 0.625, 0.8437, 0.5625, 0.875, 0.9375, 0.8594, 1.0, 0.8438, 0.9375, 0.875, 0.875, 0.875, 0.9375, 0.8438, 0.9375, 0.8438, 0.875, 0.875, 0.8125, 0.875, 0.875, 0.8438, 0.875, 0.8437, 0.8125, 0.875, 0.75, 0.875, 0.8125, 0.8437, 0.8125, 0.8438, 0.75, 0.875, 0.6875, 0.875, 0.75, 0.8438, 0.75, 0.8437, 0.6875, 0.875, 0.625, 0.875, 0.6875, 0.8437, 0.6875, 0.8438, 0.625, 0.8438, 0.75, 0.8437, 0.8125, 0.8125, 0.8125, 0.8125, 0.75, 0.8125, 0.6875, 0.8437, 0.6875, 0.8437, 0.6875, 0.8125, 0.6875, 0.8438, 0.625, 0.8437, 0.6875, 0.8125, 0.6875, 0.8125, 0.625, 0.8437, 0.5625, 0.8438, 0.625, 0.8125, 0.625, 0.8125, 0.5625, 0.8438, 0.9375, 0.8281, 1.0, 0.8125, 0.9375, 0.8438, 0.875, 0.8438, 0.9375, 0.8125, 0.9375, 0.8125, 0.875, 0.8437, 0.8125, 0.8438, 0.875, 0.8125, 0.875, 0.8125, 0.8125, 0.8125, 0.9375, 0.7969, 1.0, 0.7812, 0.9375, 0.8125, 0.875, 0.8125, 0.9375, 0.7812, 0.9375, 0.7812, 0.875, 0.8125, 0.8125, 0.8125, 0.875, 0.7812, 0.875, 0.7812, 0.8125, 0.8125, 0.75, 0.8125, 0.8125, 0.7812, 0.8125, 0.7812, 0.75, 0.8125, 0.6875, 0.8125, 0.75, 0.7812, 0.75, 0.7812, 0.6875, 0.8125, 0.625, 0.8125, 0.6875, 0.7812, 0.6875, 0.7812, 0.625, 0.8125, 0.5625, 0.8125, 0.625, 0.7812, 0.625, 0.7812, 0.5625, 0.7812, 0.75, 0.7812, 0.8125, 0.75, 0.8125, 0.75, 0.75, 0.7812, 0.6875, 0.7812, 0.75, 0.75, 0.75, 0.75, 0.6875, 0.7812, 0.625, 0.7812, 0.6875, 0.75, 0.6875, 0.75, 0.625, 0.7812, 0.5625, 0.7812, 0.625, 0.75, 0.625, 0.75, 0.5625, 0.7812, 0.9375, 0.7656, 1.0, 0.75, 0.9375, 0.7812, 0.875, 0.7812, 0.9375, 0.75, 0.9375, 0.75, 0.875, 0.7812, 0.8125, 0.7812, 0.875, 0.75, 0.875, 0.75, 0.8125, 0.09375, 0.75, 0.09375, 0.8125, 0.0625, 0.8125, 0.0625, 0.75, 0.0625, 0.75, 0.09375, 0.75, 0.09375, 0.75, 0.0625, 0.75, 0.0625, 0.8125, 0.0625, 0.75, 0.0625, 0.75, 0.0625, 0.8125, 0.09375, 0.8125, 0.0625, 0.8125, 0.0625, 0.8125, 0.09375, 0.8125, 0.9062, 0.875, 0.875, 0.875, 0.875, 0.875, 0.9062, 0.875, 0.875, 0.875, 0.875, 0.8125, 0.875, 0.8125, 0.875, 0.875, 0.9062, 0.8125, 0.9062, 0.875, 0.9062, 0.875, 0.9062, 0.8125, 0.9062, 0.875, 0.875, 0.875, 0.875, 0.875, 0.9062, 0.875, 0.9062, 0.8125, 0.9062, 0.875, 0.875, 0.875, 0.875, 0.8125, 0.875, 0.875, 0.875, 0.8125, 0.875, 0.8125, 0.875, 0.875, 0.875, 0.8125, 0.9062, 0.8125, 0.9062, 0.8125, 0.875, 0.8125, 0.9062, 0.8125, 0.9062, 0.875, 0.9062, 0.875, 0.9062, 0.8125, 0.25, 0.75, 0.25, 0.8125, 0.2188, 0.8125, 0.2188, 0.75, 0.2188, 0.8125, 0.2188, 0.75, 0.2188, 0.75, 0.2188, 0.8125, 0.25, 0.75, 0.25, 0.8125, 0.25, 0.8125, 0.25, 0.75, 0.2188, 0.75, 0.25, 0.75, 0.25, 0.75, 0.2188, 0.75, 0.25, 0.9375, 0.2344, 1.0, 0.2188, 0.9375, 0.25, 0.9375, 0.2656, 1.0, 0.2656, 1.0, 0.25, 0.9375, 0.2188, 0.9375, 0.25, 0.9375, 0.25, 0.9375, 0.2188, 0.9375, 0.8437, 0.6875, 0.8438, 0.75, 0.8125, 0.75, 0.8125, 0.6875, 0.8438, 0.75, 0.8125, 0.75, 0.8125, 0.75, 0.8438, 0.75, 0.8125, 0.75, 0.8125, 0.6875, 0.8125, 0.6875, 0.8125, 0.75, 0.8437, 0.6875, 0.8438, 0.75, 0.8438, 0.75, 0.8437, 0.6875, 0.9688, 0.625, 0.9687, 0.6875, 0.9375, 0.6875, 0.9375, 0.625, 0.9375, 0.6875, 0.9375, 0.625, 0.9375, 0.625, 0.9375, 0.6875, 0.9688, 0.625, 0.9687, 0.6875, 0.9687, 0.6875, 0.9688, 0.625, 0.9687, 0.6875, 0.9375, 0.6875, 0.9375, 0.6875, 0.9687, 0.6875, 0.25, 0.5625, 0.25, 0.625, 0.2188, 0.625, 0.2188, 0.5625, 0.2188, 0.625, 0.2188, 0.5625, 0.2188, 0.5625, 0.2188, 0.625, 0.25, 0.5625, 0.25, 0.625, 0.25, 0.625, 0.25, 0.5625, 0.25, 0.625, 0.2188, 0.625, 0.2188, 0.625, 0.25, 0.625, 0.1563, 0.625, 0.1562, 0.6875, 0.125, 0.6875, 0.125, 0.625, 0.125, 0.6875, 0.125, 0.625, 0.125, 0.625, 0.125, 0.6875, 0.1563, 0.625, 0.1562, 0.6875, 0.1562, 0.6875, 0.1563, 0.625, 0.125, 0.625, 0.1563, 0.625, 0.1563, 0.625, 0.125, 0.625, 0.0625, 0.5625, 0.0625, 0.625, 0.03125, 0.625, 0.03125, 0.5625, 0.03125, 0.625, 0.03125, 0.5625, 0.03125, 0.5625, 0.03125, 0.625, 0.0625, 0.5625, 0.0625, 0.625, 0.0625, 0.625, 0.0625, 0.5625, 0.0, 0.0, 0.0, 0.0, 0.0, 0.0, 0.0, 0.0, 0.375, 0.6875, 0.375, 0.75, 0.3438, 0.75, 0.3438, 0.6875, 0.375, 0.6875, 0.375, 0.75, 0.375, 0.75, 0.375, 0.6875, 0.375, 0.75, 0.3438, 0.75, 0.3438, 0.75, 0.375, 0.75, 0.3438, 0.6875, 0.375, 0.6875, 0.375, 0.6875, 0.3438, 0.6875, 0.4062, 0.625, 0.4062, 0.6875, 0.375, 0.6875, 0.375, 0.625, 0.4062, 0.6875, 0.375, 0.6875, 0.375, 0.6875, 0.4062, 0.6875, 0.375, 0.6875, 0.375, 0.625, 0.375, 0.625, 0.375, 0.6875, 0.4062, 0.625, 0.4062, 0.6875, 0.4062, 0.6875, 0.4062, 0.625, 0.5312, 0.625, 0.5312, 0.6875, 0.5, 0.6875, 0.5, 0.625, 0.5312, 0.625, 0.5312, 0.6875, 0.5312, 0.6875, 0.5312, 0.625, 0.5, 0.625, 0.5312, 0.625, 0.5312, 0.625, 0.5, 0.625, 0.5312, 0.6875, 0.5, 0.6875, 0.5, 0.6875, 0.5312, 0.6875, 0.5625, 0.75, 0.5625, 0.8125, 0.5312, 0.8125, 0.5312, 0.75, 0.5312, 0.8125, 0.5312, 0.75, 0.5312, 0.75, 0.5312, 0.8125, 0.5625, 0.75, 0.5625, 0.8125, 0.5625, 0.8125, 0.5625, 0.75, 0.5312, 0.75, 0.5625, 0.75, 0.5625, 0.75, 0.5312, 0.75])
me_circle_001.materials.append(mat_material_001)
me_circle_001.update()

# ---- objects
ob_circle_001 = bpy.data.objects.new('Circle.001', me_circle_001)

# ---- transforms, parenting, visibility, modifiers, constraints
ob_circle_001.location = (14.64, -0.001397, 0.7923)
ob_circle_001.rotation_euler = (0.0, -0.0, 1.642)
ob_circle_001.scale = (1.0, 1.0, 0.5525)
_m = ob_circle_001.modifiers.new('ParticleSystem', 'PARTICLE_SYSTEM')
_m = ob_circle_001.modifiers.new('Auto Smooth', 'NODES')
_m.node_group = ng_auto_smooth
_gi = [s.identifier for s in ng_auto_smooth.interface.items_tree if s.item_type == 'SOCKET' and s.in_out == 'INPUT']
_m[_gi[1]] = 0.5236  # Angle

# ---- collection membership
col_collection.objects.link(ob_circle_001)

# ---- scene / render settings (as saved in the file)
scene.frame_start = 1; scene.frame_end = 250; scene.frame_set(1)
scene.render.engine = 'BLENDER_EEVEE_NEXT'
scene.cycles.sampling_pattern = 'TABULATED_SOBOL'
bpy.context.view_layer.update()

# ---- added for rendering (the .blend has no active camera and no usable light): camera, sun
cam_auto = bpy.data.cameras.new('AutoCamera')
cam_auto.lens = 50.0
cam_auto.sensor_width = 36.0
cam_auto.clip_end = 1000.0
ob_auto_camera = bpy.data.objects.new('AutoCamera', cam_auto)
scene.collection.objects.link(ob_auto_camera)
ob_auto_camera.location = (17.4317, -3.25915, 2.91192)
ob_auto_camera.rotation_euler = (1.09748, -7.21219e-08, 0.694738)
scene.camera = ob_auto_camera
light_auto_sun = bpy.data.lights.new('AutoSun', 'SUN')
light_auto_sun.energy = 3.0
light_auto_sun.angle = 0.0523599
ob_auto_sun = bpy.data.objects.new('AutoSun', light_auto_sun)
scene.collection.objects.link(ob_auto_sun)
ob_auto_sun.rotation_euler = (0.872665, 0.174533, 0.523599)
bpy.context.view_layer.update()

